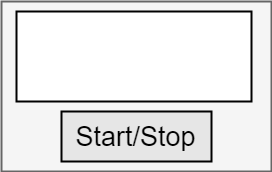

The diagram above was exported from draw.io. Its source (the exported page's mxGraphModel, read from the mxfile embedded in the PNG):
<mxGraphModel dx="1426" dy="758" grid="1" gridSize="10" guides="1" tooltips="1" connect="1" arrows="1" fold="1" page="1" pageScale="1" pageWidth="850" pageHeight="1100" background="#ffffff" math="0" shadow="0">
  <root>
    <mxCell id="0" />
    <mxCell id="1" parent="0" />
    <mxCell id="15" value="" style="whiteSpace=wrap;html=1;strokeColor=#666666;strokeWidth=2;fillColor=#f5f5f5;" vertex="1" parent="1">
      <mxGeometry x="310" y="380" width="270" height="170" as="geometry" />
    </mxCell>
    <mxCell id="16" value="&lt;font style=&quot;font-size: 27px&quot;&gt;Start/Stop&lt;/font&gt;" style="whiteSpace=wrap;html=1;strokeColor=#000000;strokeWidth=2;fillColor=#E6E6E6;gradientColor=none;" vertex="1" parent="1">
      <mxGeometry x="370" y="490" width="150" height="50" as="geometry" />
    </mxCell>
    <mxCell id="17" value="" style="whiteSpace=wrap;html=1;strokeColor=#000000;strokeWidth=2;fillColor=#ffffff;" vertex="1" parent="1">
      <mxGeometry x="325" y="390" width="235" height="90" as="geometry" />
    </mxCell>
  </root>
</mxGraphModel>